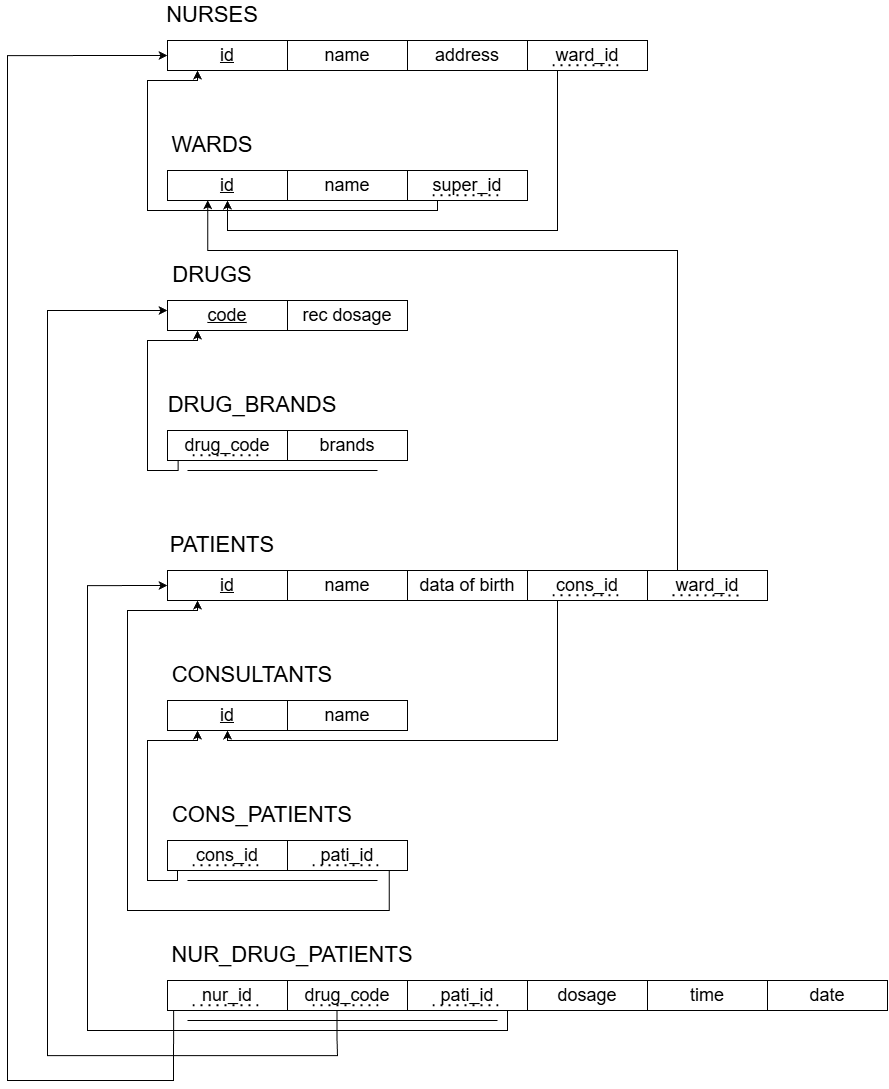

The diagram above was exported from draw.io. Its source (the exported page's mxGraphModel, read from the mxfile embedded in the PNG):
<mxGraphModel dx="3306" dy="976" grid="1" gridSize="10" guides="1" tooltips="1" connect="1" arrows="1" fold="1" page="1" pageScale="1" pageWidth="850" pageHeight="1100" math="0" shadow="0">
  <root>
    <mxCell id="0" />
    <mxCell id="1" parent="0" />
    <mxCell id="WDU3NBCE3w14yYT66li9-70" edge="1" parent="1" source="WDU3NBCE3w14yYT66li9-1" style="edgeStyle=orthogonalEdgeStyle;rounded=0;orthogonalLoop=1;jettySize=auto;html=1;exitX=0.25;exitY=1;exitDx=0;exitDy=0;entryX=0.25;entryY=1;entryDx=0;entryDy=0;" target="WDU3NBCE3w14yYT66li9-12">
      <mxGeometry relative="1" as="geometry">
        <Array as="points">
          <mxPoint x="310" y="330" />
          <mxPoint x="20" y="330" />
          <mxPoint x="20" y="200" />
          <mxPoint x="70" y="200" />
        </Array>
      </mxGeometry>
    </mxCell>
    <mxCell id="WDU3NBCE3w14yYT66li9-1" parent="1" style="rounded=0;whiteSpace=wrap;html=1;" value="&lt;span style=&quot;font-size: 18px;&quot;&gt;super_id&lt;/span&gt;" vertex="1">
      <mxGeometry height="30" width="120" x="280" y="290" as="geometry" />
    </mxCell>
    <mxCell id="WDU3NBCE3w14yYT66li9-2" edge="1" parent="1" style="endArrow=none;dashed=1;html=1;dashPattern=1 3;strokeWidth=2;rounded=0;" value="">
      <mxGeometry height="50" relative="1" width="50" as="geometry">
        <mxPoint x="305" y="314.7" as="sourcePoint" />
        <mxPoint x="375" y="314.7" as="targetPoint" />
      </mxGeometry>
    </mxCell>
    <mxCell id="WDU3NBCE3w14yYT66li9-11" parent="1" style="text;html=1;whiteSpace=wrap;strokeColor=none;fillColor=none;align=center;verticalAlign=middle;rounded=0;" value="&lt;span style=&quot;font-size: 22px;&quot;&gt;NURSES&lt;/span&gt;" vertex="1">
      <mxGeometry height="30" width="190" x="-10" y="120" as="geometry" />
    </mxCell>
    <mxCell id="WDU3NBCE3w14yYT66li9-12" parent="1" style="rounded=0;whiteSpace=wrap;html=1;" value="&lt;span style=&quot;font-size: 18px;&quot;&gt;&lt;u&gt;id&lt;/u&gt;&lt;/span&gt;" vertex="1">
      <mxGeometry height="30" width="120" x="40" y="160" as="geometry" />
    </mxCell>
    <mxCell id="WDU3NBCE3w14yYT66li9-13" parent="1" style="rounded=0;whiteSpace=wrap;html=1;" value="&lt;font style=&quot;font-size: 18px;&quot;&gt;name&lt;/font&gt;" vertex="1">
      <mxGeometry height="30" width="120" x="160" y="160" as="geometry" />
    </mxCell>
    <mxCell id="WDU3NBCE3w14yYT66li9-14" parent="1" style="text;html=1;whiteSpace=wrap;strokeColor=none;fillColor=none;align=center;verticalAlign=middle;rounded=0;" value="&lt;font style=&quot;font-size: 22px;&quot;&gt;WARDS&lt;/font&gt;" vertex="1">
      <mxGeometry height="30" width="190" x="-10" y="250" as="geometry" />
    </mxCell>
    <mxCell id="WDU3NBCE3w14yYT66li9-15" parent="1" style="rounded=0;whiteSpace=wrap;html=1;" value="&lt;span style=&quot;font-size: 18px;&quot;&gt;&lt;u&gt;id&lt;/u&gt;&lt;/span&gt;" vertex="1">
      <mxGeometry height="30" width="120" x="40" y="290" as="geometry" />
    </mxCell>
    <mxCell id="WDU3NBCE3w14yYT66li9-16" parent="1" style="rounded=0;whiteSpace=wrap;html=1;" value="&lt;font style=&quot;font-size: 18px;&quot;&gt;name&lt;/font&gt;" vertex="1">
      <mxGeometry height="30" width="120" x="160" y="290" as="geometry" />
    </mxCell>
    <mxCell id="WDU3NBCE3w14yYT66li9-18" parent="1" style="text;html=1;whiteSpace=wrap;strokeColor=none;fillColor=none;align=center;verticalAlign=middle;rounded=0;" value="&lt;font style=&quot;font-size: 22px;&quot;&gt;DRUGS&lt;/font&gt;" vertex="1">
      <mxGeometry height="30" width="190" x="-10" y="380" as="geometry" />
    </mxCell>
    <mxCell id="WDU3NBCE3w14yYT66li9-19" parent="1" style="rounded=0;whiteSpace=wrap;html=1;" value="&lt;span style=&quot;font-size: 18px;&quot;&gt;&lt;u&gt;code&lt;/u&gt;&lt;/span&gt;" vertex="1">
      <mxGeometry height="30" width="120" x="40" y="420" as="geometry" />
    </mxCell>
    <mxCell id="WDU3NBCE3w14yYT66li9-20" parent="1" style="rounded=0;whiteSpace=wrap;html=1;" value="&lt;font style=&quot;font-size: 18px;&quot;&gt;rec dosage&lt;/font&gt;" vertex="1">
      <mxGeometry height="30" width="120" x="160" y="420" as="geometry" />
    </mxCell>
    <mxCell id="WDU3NBCE3w14yYT66li9-21" parent="1" style="text;html=1;whiteSpace=wrap;strokeColor=none;fillColor=none;align=center;verticalAlign=middle;rounded=0;" value="&lt;font style=&quot;font-size: 22px;&quot;&gt;PATIENTS&lt;/font&gt;" vertex="1">
      <mxGeometry height="30" width="190" y="650" as="geometry" />
    </mxCell>
    <mxCell id="WDU3NBCE3w14yYT66li9-22" parent="1" style="rounded=0;whiteSpace=wrap;html=1;" value="&lt;span style=&quot;font-size: 18px;&quot;&gt;&lt;u&gt;id&lt;/u&gt;&lt;/span&gt;" vertex="1">
      <mxGeometry height="30" width="120" x="40" y="690" as="geometry" />
    </mxCell>
    <mxCell id="WDU3NBCE3w14yYT66li9-23" parent="1" style="rounded=0;whiteSpace=wrap;html=1;" value="&lt;font style=&quot;font-size: 18px;&quot;&gt;name&lt;/font&gt;" vertex="1">
      <mxGeometry height="30" width="120" x="160" y="690" as="geometry" />
    </mxCell>
    <mxCell id="WDU3NBCE3w14yYT66li9-24" parent="1" style="text;html=1;whiteSpace=wrap;strokeColor=none;fillColor=none;align=center;verticalAlign=middle;rounded=0;" value="&lt;font style=&quot;font-size: 22px;&quot;&gt;CONSULTANTS&lt;/font&gt;" vertex="1">
      <mxGeometry height="30" width="190" x="30" y="780" as="geometry" />
    </mxCell>
    <mxCell id="WDU3NBCE3w14yYT66li9-25" parent="1" style="rounded=0;whiteSpace=wrap;html=1;" value="&lt;span style=&quot;font-size: 18px;&quot;&gt;&lt;u&gt;id&lt;/u&gt;&lt;/span&gt;" vertex="1">
      <mxGeometry height="30" width="120" x="40" y="820" as="geometry" />
    </mxCell>
    <mxCell id="WDU3NBCE3w14yYT66li9-26" parent="1" style="rounded=0;whiteSpace=wrap;html=1;" value="&lt;font style=&quot;font-size: 18px;&quot;&gt;name&lt;/font&gt;" vertex="1">
      <mxGeometry height="30" width="120" x="160" y="820" as="geometry" />
    </mxCell>
    <mxCell id="WDU3NBCE3w14yYT66li9-29" parent="1" style="rounded=0;whiteSpace=wrap;html=1;" value="&lt;span style=&quot;font-size: 18px;&quot;&gt;address&lt;/span&gt;" vertex="1">
      <mxGeometry height="30" width="120" x="280" y="160" as="geometry" />
    </mxCell>
    <mxCell id="WDU3NBCE3w14yYT66li9-30" parent="1" style="rounded=0;whiteSpace=wrap;html=1;" value="&lt;span style=&quot;font-size: 18px;&quot;&gt;data of birth&lt;/span&gt;" vertex="1">
      <mxGeometry height="30" width="120" x="280" y="690" as="geometry" />
    </mxCell>
    <mxCell id="WDU3NBCE3w14yYT66li9-69" edge="1" parent="1" source="WDU3NBCE3w14yYT66li9-31" style="edgeStyle=orthogonalEdgeStyle;rounded=0;orthogonalLoop=1;jettySize=auto;html=1;exitX=0.25;exitY=1;exitDx=0;exitDy=0;entryX=0.5;entryY=1;entryDx=0;entryDy=0;" target="WDU3NBCE3w14yYT66li9-15">
      <mxGeometry relative="1" as="geometry">
        <Array as="points">
          <mxPoint x="430" y="350" />
          <mxPoint x="100" y="350" />
        </Array>
      </mxGeometry>
    </mxCell>
    <mxCell id="WDU3NBCE3w14yYT66li9-31" parent="1" style="rounded=0;whiteSpace=wrap;html=1;" value="&lt;span style=&quot;font-size: 18px;&quot;&gt;ward_id&lt;/span&gt;" vertex="1">
      <mxGeometry height="30" width="120" x="400" y="160" as="geometry" />
    </mxCell>
    <mxCell id="WDU3NBCE3w14yYT66li9-32" edge="1" parent="1" style="endArrow=none;dashed=1;html=1;dashPattern=1 3;strokeWidth=2;rounded=0;" value="">
      <mxGeometry height="50" relative="1" width="50" as="geometry">
        <mxPoint x="425" y="184.7" as="sourcePoint" />
        <mxPoint x="495" y="184.7" as="targetPoint" />
      </mxGeometry>
    </mxCell>
    <mxCell id="WDU3NBCE3w14yYT66li9-37" parent="1" style="text;html=1;whiteSpace=wrap;strokeColor=none;fillColor=none;align=center;verticalAlign=middle;rounded=0;" value="&lt;font style=&quot;font-size: 22px;&quot;&gt;DRUG_BRANDS&lt;/font&gt;" vertex="1">
      <mxGeometry height="30" width="190" x="30" y="510" as="geometry" />
    </mxCell>
    <mxCell id="WDU3NBCE3w14yYT66li9-44" parent="1" style="rounded=0;whiteSpace=wrap;html=1;" value="&lt;span style=&quot;font-size: 18px;&quot;&gt;brands&lt;/span&gt;" vertex="1">
      <mxGeometry height="30" width="120" x="160" y="550" as="geometry" />
    </mxCell>
    <mxCell id="WDU3NBCE3w14yYT66li9-71" edge="1" parent="1" source="N0BoVdJSyegSwhebjh0n-1" style="edgeStyle=orthogonalEdgeStyle;rounded=0;orthogonalLoop=1;jettySize=auto;html=1;exitX=0.089;exitY=0.965;exitDx=0;exitDy=0;entryX=0.25;entryY=1;entryDx=0;entryDy=0;exitPerimeter=0;" target="WDU3NBCE3w14yYT66li9-19">
      <mxGeometry relative="1" as="geometry">
        <Array as="points">
          <mxPoint x="51" y="590" />
          <mxPoint x="20" y="590" />
          <mxPoint x="20" y="460" />
          <mxPoint x="70" y="460" />
        </Array>
      </mxGeometry>
    </mxCell>
    <mxCell id="WDU3NBCE3w14yYT66li9-46" edge="1" parent="1" style="endArrow=none;html=1;rounded=0;exitX=0.167;exitY=0.833;exitDx=0;exitDy=0;exitPerimeter=0;" value="">
      <mxGeometry height="50" relative="1" width="50" as="geometry">
        <mxPoint x="60.039999999999964" y="590" as="sourcePoint" />
        <mxPoint x="250" y="590.01" as="targetPoint" />
      </mxGeometry>
    </mxCell>
    <mxCell id="WDU3NBCE3w14yYT66li9-75" edge="1" parent="1" source="WDU3NBCE3w14yYT66li9-47" style="edgeStyle=orthogonalEdgeStyle;rounded=0;orthogonalLoop=1;jettySize=auto;html=1;exitX=0.25;exitY=1;exitDx=0;exitDy=0;entryX=0.5;entryY=1;entryDx=0;entryDy=0;" target="WDU3NBCE3w14yYT66li9-25">
      <mxGeometry relative="1" as="geometry">
        <Array as="points">
          <mxPoint x="430" y="860" />
          <mxPoint x="100" y="860" />
        </Array>
      </mxGeometry>
    </mxCell>
    <mxCell id="WDU3NBCE3w14yYT66li9-47" parent="1" style="rounded=0;whiteSpace=wrap;html=1;" value="&lt;span style=&quot;font-size: 18px;&quot;&gt;cons_id&lt;/span&gt;" vertex="1">
      <mxGeometry height="30" width="120" x="400" y="690" as="geometry" />
    </mxCell>
    <mxCell id="WDU3NBCE3w14yYT66li9-48" edge="1" parent="1" style="endArrow=none;dashed=1;html=1;dashPattern=1 3;strokeWidth=2;rounded=0;" value="">
      <mxGeometry height="50" relative="1" width="50" as="geometry">
        <mxPoint x="425" y="714.7" as="sourcePoint" />
        <mxPoint x="495" y="714.7" as="targetPoint" />
      </mxGeometry>
    </mxCell>
    <mxCell id="WDU3NBCE3w14yYT66li9-49" parent="1" style="rounded=0;whiteSpace=wrap;html=1;" value="&lt;span style=&quot;font-size: 18px;&quot;&gt;ward_id&lt;/span&gt;" vertex="1">
      <mxGeometry height="30" width="120" x="520" y="690" as="geometry" />
    </mxCell>
    <mxCell id="WDU3NBCE3w14yYT66li9-50" edge="1" parent="1" style="endArrow=none;dashed=1;html=1;dashPattern=1 3;strokeWidth=2;rounded=0;" value="">
      <mxGeometry height="50" relative="1" width="50" as="geometry">
        <mxPoint x="545" y="714.7" as="sourcePoint" />
        <mxPoint x="615" y="715" as="targetPoint" />
      </mxGeometry>
    </mxCell>
    <mxCell id="WDU3NBCE3w14yYT66li9-51" parent="1" style="text;html=1;whiteSpace=wrap;strokeColor=none;fillColor=none;align=center;verticalAlign=middle;rounded=0;" value="&lt;span style=&quot;font-size: 22px;&quot;&gt;CONS_PATIENTS&lt;/span&gt;" vertex="1">
      <mxGeometry height="30" width="190" x="40" y="920" as="geometry" />
    </mxCell>
    <mxCell id="WDU3NBCE3w14yYT66li9-74" edge="1" parent="1" source="N0BoVdJSyegSwhebjh0n-5" style="edgeStyle=orthogonalEdgeStyle;rounded=0;orthogonalLoop=1;jettySize=auto;html=1;exitX=0.848;exitY=1.012;exitDx=0;exitDy=0;entryX=0.25;entryY=1;entryDx=0;entryDy=0;exitPerimeter=0;" target="WDU3NBCE3w14yYT66li9-22">
      <mxGeometry relative="1" as="geometry">
        <Array as="points">
          <mxPoint x="262" y="1030" />
          <mxPoint y="1030" />
          <mxPoint y="730" />
          <mxPoint x="70" y="730" />
        </Array>
      </mxGeometry>
    </mxCell>
    <mxCell id="WDU3NBCE3w14yYT66li9-73" edge="1" parent="1" style="edgeStyle=orthogonalEdgeStyle;rounded=0;orthogonalLoop=1;jettySize=auto;html=1;entryX=0.25;entryY=1;entryDx=0;entryDy=0;" target="WDU3NBCE3w14yYT66li9-25">
      <mxGeometry relative="1" as="geometry">
        <Array as="points">
          <mxPoint x="50" y="1000" />
          <mxPoint x="20" y="1000" />
          <mxPoint x="20" y="860" />
          <mxPoint x="70" y="860" />
        </Array>
        <mxPoint x="50" y="990" as="sourcePoint" />
      </mxGeometry>
    </mxCell>
    <mxCell id="WDU3NBCE3w14yYT66li9-56" edge="1" parent="1" style="endArrow=none;html=1;rounded=0;exitX=0.167;exitY=0.833;exitDx=0;exitDy=0;exitPerimeter=0;" value="">
      <mxGeometry height="50" relative="1" width="50" as="geometry">
        <mxPoint x="60.039999999999964" y="1000" as="sourcePoint" />
        <mxPoint x="250" y="1000.01" as="targetPoint" />
      </mxGeometry>
    </mxCell>
    <mxCell id="WDU3NBCE3w14yYT66li9-59" parent="1" style="text;html=1;whiteSpace=wrap;strokeColor=none;fillColor=none;align=center;verticalAlign=middle;rounded=0;" value="&lt;span style=&quot;font-size: 22px;&quot;&gt;NUR_DRUG_PATIENTS&lt;/span&gt;" vertex="1">
      <mxGeometry height="30" width="190" x="70" y="1060" as="geometry" />
    </mxCell>
    <mxCell id="WDU3NBCE3w14yYT66li9-77" edge="1" parent="1" source="N0BoVdJSyegSwhebjh0n-9" style="edgeStyle=orthogonalEdgeStyle;rounded=0;orthogonalLoop=1;jettySize=auto;html=1;exitX=0.413;exitY=1.017;exitDx=0;exitDy=0;exitPerimeter=0;">
      <mxGeometry relative="1" as="geometry">
        <Array as="points">
          <mxPoint x="210" y="1160" />
          <mxPoint x="210" y="1175" />
          <mxPoint x="-80" y="1175" />
          <mxPoint x="-80" y="430" />
        </Array>
        <mxPoint x="200" y="1120" as="sourcePoint" />
        <mxPoint x="40" y="430" as="targetPoint" />
      </mxGeometry>
    </mxCell>
    <mxCell id="WDU3NBCE3w14yYT66li9-76" edge="1" parent="1" source="N0BoVdJSyegSwhebjh0n-7" style="edgeStyle=orthogonalEdgeStyle;rounded=0;orthogonalLoop=1;jettySize=auto;html=1;exitX=0.051;exitY=0.972;exitDx=0;exitDy=0;entryX=0;entryY=0.5;entryDx=0;entryDy=0;exitPerimeter=0;" target="WDU3NBCE3w14yYT66li9-12">
      <mxGeometry relative="1" as="geometry">
        <Array as="points">
          <mxPoint x="46" y="1200" />
          <mxPoint x="-120" y="1200" />
          <mxPoint x="-120" y="175" />
        </Array>
      </mxGeometry>
    </mxCell>
    <mxCell id="WDU3NBCE3w14yYT66li9-62" edge="1" parent="1" style="endArrow=none;html=1;rounded=0;exitX=0.167;exitY=0.833;exitDx=0;exitDy=0;exitPerimeter=0;" value="">
      <mxGeometry height="50" relative="1" width="50" as="geometry">
        <mxPoint x="60.039999999999964" y="1140" as="sourcePoint" />
        <mxPoint x="250" y="1140.01" as="targetPoint" />
      </mxGeometry>
    </mxCell>
    <mxCell id="WDU3NBCE3w14yYT66li9-78" edge="1" parent="1" style="edgeStyle=orthogonalEdgeStyle;rounded=0;orthogonalLoop=1;jettySize=auto;html=1;entryX=0;entryY=0.5;entryDx=0;entryDy=0;" target="WDU3NBCE3w14yYT66li9-22">
      <mxGeometry relative="1" as="geometry">
        <Array as="points">
          <mxPoint x="380" y="1130" />
          <mxPoint x="380" y="1150" />
          <mxPoint x="-40" y="1150" />
          <mxPoint x="-40" y="705" />
        </Array>
        <mxPoint x="380" y="1130" as="sourcePoint" />
      </mxGeometry>
    </mxCell>
    <mxCell id="WDU3NBCE3w14yYT66li9-65" edge="1" parent="1" style="endArrow=none;html=1;rounded=0;" value="">
      <mxGeometry height="50" relative="1" width="50" as="geometry">
        <mxPoint x="240" y="1140" as="sourcePoint" />
        <mxPoint x="370" y="1140" as="targetPoint" />
      </mxGeometry>
    </mxCell>
    <mxCell id="WDU3NBCE3w14yYT66li9-66" parent="1" style="rounded=0;whiteSpace=wrap;html=1;" value="&lt;font style=&quot;font-size: 18px;&quot;&gt;dosage&lt;/font&gt;" vertex="1">
      <mxGeometry height="30" width="120" x="400" y="1100" as="geometry" />
    </mxCell>
    <mxCell id="WDU3NBCE3w14yYT66li9-67" parent="1" style="rounded=0;whiteSpace=wrap;html=1;" value="&lt;font style=&quot;font-size: 18px;&quot;&gt;date&lt;/font&gt;" vertex="1">
      <mxGeometry height="30" width="120" x="640" y="1100" as="geometry" />
    </mxCell>
    <mxCell id="WDU3NBCE3w14yYT66li9-68" parent="1" style="rounded=0;whiteSpace=wrap;html=1;" value="&lt;font style=&quot;font-size: 18px;&quot;&gt;time&lt;/font&gt;" vertex="1">
      <mxGeometry height="30" width="120" x="520" y="1100" as="geometry" />
    </mxCell>
    <mxCell id="WDU3NBCE3w14yYT66li9-72" edge="1" parent="1" source="WDU3NBCE3w14yYT66li9-49" style="edgeStyle=orthogonalEdgeStyle;rounded=0;orthogonalLoop=1;jettySize=auto;html=1;exitX=0.25;exitY=0;exitDx=0;exitDy=0;entryX=0.335;entryY=0.99;entryDx=0;entryDy=0;entryPerimeter=0;" target="WDU3NBCE3w14yYT66li9-15">
      <mxGeometry relative="1" as="geometry">
        <Array as="points">
          <mxPoint x="550" y="370" />
          <mxPoint x="80" y="370" />
        </Array>
      </mxGeometry>
    </mxCell>
    <mxCell id="N0BoVdJSyegSwhebjh0n-1" parent="1" style="rounded=0;whiteSpace=wrap;html=1;" value="&lt;span style=&quot;font-size: 18px;&quot;&gt;drug_code&lt;/span&gt;" vertex="1">
      <mxGeometry height="30" width="120" x="40" y="550" as="geometry" />
    </mxCell>
    <mxCell id="N0BoVdJSyegSwhebjh0n-2" edge="1" parent="1" style="endArrow=none;dashed=1;html=1;dashPattern=1 3;strokeWidth=2;rounded=0;" value="">
      <mxGeometry height="50" relative="1" width="50" as="geometry">
        <mxPoint x="65" y="574.7" as="sourcePoint" />
        <mxPoint x="135" y="574.7" as="targetPoint" />
      </mxGeometry>
    </mxCell>
    <mxCell id="N0BoVdJSyegSwhebjh0n-3" parent="1" style="rounded=0;whiteSpace=wrap;html=1;" value="&lt;span style=&quot;font-size: 18px;&quot;&gt;cons_id&lt;/span&gt;" vertex="1">
      <mxGeometry height="30" width="120" x="40" y="960" as="geometry" />
    </mxCell>
    <mxCell id="N0BoVdJSyegSwhebjh0n-4" edge="1" parent="1" style="endArrow=none;dashed=1;html=1;dashPattern=1 3;strokeWidth=2;rounded=0;" value="">
      <mxGeometry height="50" relative="1" width="50" as="geometry">
        <mxPoint x="65" y="984.7" as="sourcePoint" />
        <mxPoint x="135" y="984.7" as="targetPoint" />
      </mxGeometry>
    </mxCell>
    <mxCell id="N0BoVdJSyegSwhebjh0n-5" parent="1" style="rounded=0;whiteSpace=wrap;html=1;" value="&lt;span style=&quot;font-size: 18px;&quot;&gt;pati_id&lt;/span&gt;" vertex="1">
      <mxGeometry height="30" width="120" x="160" y="960" as="geometry" />
    </mxCell>
    <mxCell id="N0BoVdJSyegSwhebjh0n-6" edge="1" parent="1" style="endArrow=none;dashed=1;html=1;dashPattern=1 3;strokeWidth=2;rounded=0;" value="">
      <mxGeometry height="50" relative="1" width="50" as="geometry">
        <mxPoint x="185" y="984.7" as="sourcePoint" />
        <mxPoint x="255" y="984.7" as="targetPoint" />
      </mxGeometry>
    </mxCell>
    <mxCell id="N0BoVdJSyegSwhebjh0n-7" parent="1" style="rounded=0;whiteSpace=wrap;html=1;" value="&lt;span style=&quot;font-size: 18px;&quot;&gt;nur_id&lt;/span&gt;" vertex="1">
      <mxGeometry height="30" width="120" x="40" y="1100" as="geometry" />
    </mxCell>
    <mxCell id="N0BoVdJSyegSwhebjh0n-8" edge="1" parent="1" style="endArrow=none;dashed=1;html=1;dashPattern=1 3;strokeWidth=2;rounded=0;" value="">
      <mxGeometry height="50" relative="1" width="50" as="geometry">
        <mxPoint x="65" y="1124.7" as="sourcePoint" />
        <mxPoint x="135" y="1124.7" as="targetPoint" />
      </mxGeometry>
    </mxCell>
    <mxCell id="N0BoVdJSyegSwhebjh0n-9" parent="1" style="rounded=0;whiteSpace=wrap;html=1;" value="&lt;span style=&quot;font-size: 18px;&quot;&gt;drug_code&lt;/span&gt;" vertex="1">
      <mxGeometry height="30" width="120" x="160" y="1100" as="geometry" />
    </mxCell>
    <mxCell id="N0BoVdJSyegSwhebjh0n-10" edge="1" parent="1" style="endArrow=none;dashed=1;html=1;dashPattern=1 3;strokeWidth=2;rounded=0;" value="">
      <mxGeometry height="50" relative="1" width="50" as="geometry">
        <mxPoint x="185" y="1124.7" as="sourcePoint" />
        <mxPoint x="255" y="1124.7" as="targetPoint" />
      </mxGeometry>
    </mxCell>
    <mxCell id="N0BoVdJSyegSwhebjh0n-11" parent="1" style="rounded=0;whiteSpace=wrap;html=1;" value="&lt;span style=&quot;font-size: 18px;&quot;&gt;pati_id&lt;/span&gt;" vertex="1">
      <mxGeometry height="30" width="120" x="280" y="1100" as="geometry" />
    </mxCell>
    <mxCell id="N0BoVdJSyegSwhebjh0n-12" edge="1" parent="1" style="endArrow=none;dashed=1;html=1;dashPattern=1 3;strokeWidth=2;rounded=0;" value="">
      <mxGeometry height="50" relative="1" width="50" as="geometry">
        <mxPoint x="305" y="1124.7" as="sourcePoint" />
        <mxPoint x="375" y="1124.7" as="targetPoint" />
      </mxGeometry>
    </mxCell>
  </root>
</mxGraphModel>